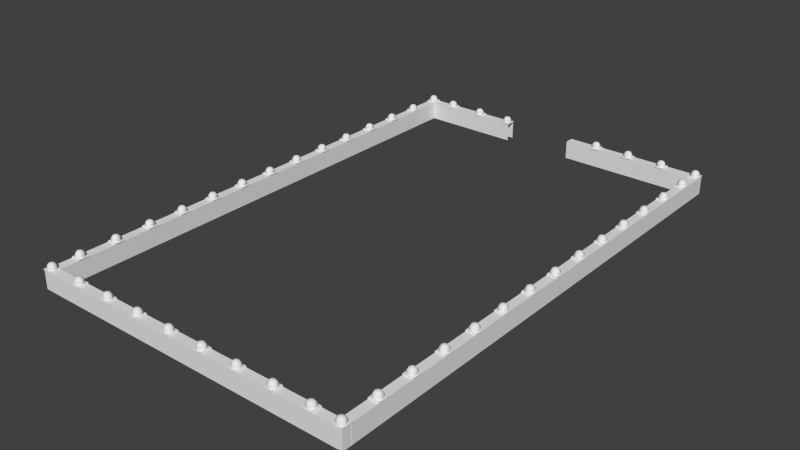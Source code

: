 # Source: Walls.blend  (saved by Blender 2.72.0; exported with 4.5.12 LTS)
import bpy
from mathutils import Matrix  # noqa: F401  (used for matrix-valued properties, if any)

bpy.ops.wm.read_factory_settings(use_empty=True)
scene = bpy.context.scene
scene.name = 'Scene'

# ---- collections
col_collection_1 = bpy.data.collections.new('Collection 1'); scene.collection.children.link(col_collection_1)

# ---- materials (node trees are filled in below, after node groups)
mat_fence = bpy.data.materials.new('Fence')
mat_fence.alpha_threshold = 0.0
mat_fence.use_transparent_shadow = False
mat_fence.roughness = 0.5
mat_fence.specular_intensity = 0.0

# ---- material node trees

# ---- world
world_world = bpy.data.worlds.new('World'); scene.world = world_world
world_world.color = (0.05088, 0.05088, 0.05088)
world_world.use_sun_shadow = False
world_world.sun_shadow_jitter_overblur = 0.0
world_world.cycles.sampling_method = 'MANUAL'
world_world.cycles.sample_map_resolution = 256

# ---- meshes
me_cube_008 = bpy.data.meshes.new('Cube.008')
me_cube_008.from_pydata([(-0.24, 1.44, 0.0), (0.24, 1.44, 0.0), (-0.24, 1.44, 0.96), (0.24, 1.44, 0.96), (-0.24, 1.92, 0.0), (0.24, 1.92, 0.0), (-0.24, 1.92, 0.96), (0.24, 1.92, 0.96), (0.264, 1.944, 1.008), (-0.264, 1.944, 1.008), (0.264, 1.416, 1.008), (-0.264, 1.416, 1.008), (-0.264, 1.416, 0.96), (0.264, 1.416, 0.96), (-0.264, 1.944, 0.96), (0.264, 1.944, 0.96), (-0.24, 1.812e-08, 0.96), (-0.24, 1.812e-08, 0.0), (0.24, -1.812e-08, 0.96), (0.24, -1.812e-08, 0.0), (1.162e-07, 1.539, 1.274), (1.096e-07, 1.452, 1.154), (1.096e-07, 1.452, 1.006), (-0.09975, 1.58, 1.274), (-0.1614, 1.519, 1.154), (-0.1614, 1.519, 1.006), (-0.1411, 1.68, 1.274), (-0.2283, 1.68, 1.154), (-0.2283, 1.68, 1.006), (-0.09975, 1.78, 1.274), (-0.1614, 1.841, 1.154), (-0.1614, 1.841, 1.006), (1.37e-07, 1.821, 1.274), (1.364e-07, 1.908, 1.154), (1.364e-07, 1.908, 1.006), (0.09975, 1.78, 1.274), (0.1614, 1.841, 1.154), (0.1614, 1.841, 1.006), (0.1411, 1.68, 1.274), (0.2283, 1.68, 1.154), (0.2283, 1.68, 1.006), (1.417e-07, 1.68, 1.32), (0.09975, 1.58, 1.274), (0.1614, 1.519, 1.154), (0.1614, 1.519, 1.006)], [], [(16, 2, 0, 17), (3, 1, 5, 7), (6, 2, 12, 14), (0, 2, 6, 4), (12, 13, 10, 11), (15, 14, 9, 8), (14, 12, 11, 9), (3, 7, 15, 13), (7, 6, 14, 15), (2, 3, 13, 12), (13, 15, 8, 10), (3, 18, 19, 1), (11, 10, 8, 9), (3, 2, 16, 18), (22, 21, 24, 25), (21, 20, 23, 24), (25, 24, 27, 28), (24, 23, 26, 27), (28, 27, 30, 31), (27, 26, 29, 30), (31, 30, 33, 34), (30, 29, 32, 33), (34, 33, 36, 37), (33, 32, 35, 36), (37, 36, 39, 40), (36, 35, 38, 39), (40, 39, 43, 44), (39, 38, 42, 43), (20, 41, 23), (23, 41, 26), (26, 41, 29), (29, 41, 32), (32, 41, 35), (35, 41, 38), (38, 41, 42), (44, 43, 21, 22), (43, 42, 20, 21), (42, 41, 20)])
me_cube_008.polygons.foreach_set('use_smooth', [0, 0, 0, 0, 0, 0, 0, 0, 0, 0, 0, 0, 0, 0, 1, 1, 1, 1, 1, 1, 1, 1, 1, 1, 1, 1, 1, 1, 1, 1, 1, 1, 1, 1, 1, 1, 1, 1])
_k = set([(0, 2), (0, 4), (0, 17), (1, 3), (1, 5), (1, 19), (2, 3), (2, 6), (2, 12), (2, 16), (3, 7), (3, 13), (3, 18), (4, 6), (5, 7), (6, 7), (6, 14), (7, 15), (8, 9), (8, 10), (8, 15), (9, 11), (9, 14), (10, 11), (10, 13), (11, 12), (12, 13), (12, 14), (13, 15), (14, 15), (16, 17), (16, 18), (18, 19)])
me_cube_008.attributes.new('sharp_edge', 'BOOLEAN', 'EDGE').data.foreach_set('value', [ (min(e.vertices), max(e.vertices)) in _k for e in me_cube_008.edges])
_uv = me_cube_008.uv_layers.new(name='UVMap')
_uv.uv.foreach_set('vector', [0.002653, 0.6587, 0.002653, 0.1667, 0.3307, 0.1667, 0.3307, 0.6587, 0.5, 0.4947, 0.828, 0.4947, 0.828, 0.6587, 0.5, 0.6587, 0.5299, 0.6722, 0.3659, 0.6722, 0.3577, 0.664, 0.5381, 0.664, 0.3307, 0.1667, 0.002653, 0.1667, 0.002653, 0.002653, 0.3307, 0.002653, 0.9204, 0.8444, 0.9204, 0.664, 0.9368, 0.664, 0.9368, 0.8444, 0.8934, 0.664, 0.8934, 0.8444, 0.877, 0.8444, 0.877, 0.664, 0.9151, 0.664, 0.9151, 0.8444, 0.8987, 0.8444, 0.8987, 0.664, 0.3659, 0.8362, 0.5299, 0.8362, 0.5381, 0.8444, 0.3577, 0.8444, 0.5299, 0.8362, 0.5299, 0.6722, 0.5381, 0.664, 0.5381, 0.8444, 0.3659, 0.6722, 0.3659, 0.8362, 0.3577, 0.8444, 0.3577, 0.664, 0.172, 0.8497, 0.3524, 0.8497, 0.3524, 0.8661, 0.172, 0.8661, 0.5, 0.4947, 0.5, 0.002653, 0.828, 0.002653, 0.828, 0.4947, 0.172, 0.664, 0.3524, 0.664, 0.3524, 0.8444, 0.172, 0.8444, 0.9973, 0.4947, 0.8333, 0.4947, 0.8333, 0.002653, 0.9973, 0.002653, 0.6031, 0.7685, 0.6031, 0.8233, 0.5434, 0.8233, 0.5434, 0.7685, 0.6031, 0.8233, 0.6031, 0.8677, 0.5662, 0.8677, 0.5434, 0.8233, 0.8717, 0.7833, 0.8169, 0.7833, 0.8169, 0.7237, 0.8717, 0.7237, 0.8169, 0.7833, 0.7725, 0.7605, 0.7725, 0.7237, 0.8169, 0.7237, 0.8717, 0.7237, 0.8169, 0.7237, 0.8169, 0.664, 0.8717, 0.664, 0.8169, 0.7237, 0.7725, 0.7237, 0.7725, 0.6868, 0.8169, 0.664, 0.6627, 0.664, 0.6627, 0.7188, 0.6031, 0.7188, 0.6031, 0.664, 0.6627, 0.7188, 0.6399, 0.7632, 0.6031, 0.7632, 0.6031, 0.7188, 0.6031, 0.664, 0.6031, 0.7188, 0.5434, 0.7188, 0.5434, 0.664, 0.6031, 0.7188, 0.6031, 0.7632, 0.5662, 0.7632, 0.5434, 0.7188, 0.7672, 0.7833, 0.7124, 0.7833, 0.7124, 0.7237, 0.7672, 0.7237, 0.7124, 0.7833, 0.668, 0.7605, 0.668, 0.7237, 0.7124, 0.7237, 0.7672, 0.7237, 0.7124, 0.7237, 0.7124, 0.664, 0.7672, 0.664, 0.7124, 0.7237, 0.668, 0.7237, 0.668, 0.6868, 0.7124, 0.664, 0.7597, 0.8155, 0.7139, 0.8345, 0.7329, 0.7886, 0.7329, 0.7886, 0.7139, 0.8345, 0.6949, 0.7886, 0.6949, 0.7886, 0.7139, 0.8345, 0.668, 0.8155, 0.668, 0.8155, 0.7139, 0.8345, 0.668, 0.8535, 0.668, 0.8535, 0.7139, 0.8345, 0.6949, 0.8803, 0.6949, 0.8803, 0.7139, 0.8345, 0.7329, 0.8803, 0.7329, 0.8803, 0.7139, 0.8345, 0.7597, 0.8535, 0.6627, 0.7685, 0.6627, 0.8233, 0.6031, 0.8233, 0.6031, 0.7685, 0.6627, 0.8233, 0.6399, 0.8677, 0.6031, 0.8677, 0.6031, 0.8233, 0.7597, 0.8535, 0.7139, 0.8345, 0.7597, 0.8155])
me_cube_008.materials.append(mat_fence)
me_cube_008.use_remesh_preserve_volume = False
me_cube_008.use_remesh_preserve_attributes = False
me_cube_008.use_mirror_vertex_groups = False
me_cube_008.update()
me_cube_007 = bpy.data.meshes.new('Cube.007')
me_cube_007.from_pydata([(-0.24, 1.44, 0.0), (0.24, 1.44, 0.0), (-0.24, 1.44, 0.96), (0.24, 1.44, 0.96), (-0.24, 1.92, 0.0), (0.24, 1.92, 0.0), (-0.24, 1.92, 0.96), (0.24, 1.92, 0.96), (0.264, 1.944, 1.008), (-0.264, 1.944, 1.008), (0.264, 1.416, 1.008), (-0.264, 1.416, 1.008), (-0.264, 1.416, 0.96), (0.264, 1.416, 0.96), (-0.264, 1.944, 0.96), (0.264, 1.944, 0.96), (-0.24, 1.812e-08, 0.96), (-0.24, 1.812e-08, 0.0), (0.24, -1.812e-08, 0.96), (0.24, -1.812e-08, 0.0), (1.162e-07, 1.539, 1.274), (1.096e-07, 1.452, 1.154), (1.096e-07, 1.452, 1.006), (-0.09975, 1.58, 1.274), (-0.1614, 1.519, 1.154), (-0.1614, 1.519, 1.006), (-0.1411, 1.68, 1.274), (-0.2283, 1.68, 1.154), (-0.2283, 1.68, 1.006), (-0.09975, 1.78, 1.274), (-0.1614, 1.841, 1.154), (-0.1614, 1.841, 1.006), (1.37e-07, 1.821, 1.274), (1.364e-07, 1.908, 1.154), (1.364e-07, 1.908, 1.006), (0.09975, 1.78, 1.274), (0.1614, 1.841, 1.154), (0.1614, 1.841, 1.006), (0.1411, 1.68, 1.274), (0.2283, 1.68, 1.154), (0.2283, 1.68, 1.006), (1.417e-07, 1.68, 1.32), (0.09975, 1.58, 1.274), (0.1614, 1.519, 1.154), (0.1614, 1.519, 1.006)], [], [(16, 2, 0, 17), (3, 1, 5, 7), (6, 2, 12, 14), (0, 2, 6, 4), (12, 13, 10, 11), (15, 14, 9, 8), (14, 12, 11, 9), (3, 7, 15, 13), (7, 6, 14, 15), (2, 3, 13, 12), (13, 15, 8, 10), (3, 18, 19, 1), (11, 10, 8, 9), (3, 2, 16, 18), (22, 21, 24, 25), (21, 20, 23, 24), (25, 24, 27, 28), (24, 23, 26, 27), (28, 27, 30, 31), (27, 26, 29, 30), (31, 30, 33, 34), (30, 29, 32, 33), (34, 33, 36, 37), (33, 32, 35, 36), (37, 36, 39, 40), (36, 35, 38, 39), (40, 39, 43, 44), (39, 38, 42, 43), (20, 41, 23), (23, 41, 26), (26, 41, 29), (29, 41, 32), (32, 41, 35), (35, 41, 38), (38, 41, 42), (44, 43, 21, 22), (43, 42, 20, 21), (42, 41, 20)])
me_cube_007.polygons.foreach_set('use_smooth', [0, 0, 0, 0, 0, 0, 0, 0, 0, 0, 0, 0, 0, 0, 1, 1, 1, 1, 1, 1, 1, 1, 1, 1, 1, 1, 1, 1, 1, 1, 1, 1, 1, 1, 1, 1, 1, 1])
_k = set([(0, 2), (0, 4), (0, 17), (1, 3), (1, 5), (1, 19), (2, 3), (2, 6), (2, 12), (2, 16), (3, 7), (3, 13), (3, 18), (4, 6), (5, 7), (6, 7), (6, 14), (7, 15), (8, 9), (8, 10), (8, 15), (9, 11), (9, 14), (10, 11), (10, 13), (11, 12), (12, 13), (12, 14), (13, 15), (14, 15), (16, 17), (16, 18), (18, 19)])
me_cube_007.attributes.new('sharp_edge', 'BOOLEAN', 'EDGE').data.foreach_set('value', [ (min(e.vertices), max(e.vertices)) in _k for e in me_cube_007.edges])
_uv = me_cube_007.uv_layers.new(name='UVMap')
_uv.uv.foreach_set('vector', [0.002653, 0.6587, 0.002653, 0.1667, 0.3307, 0.1667, 0.3307, 0.6587, 0.5, 0.4947, 0.828, 0.4947, 0.828, 0.6587, 0.5, 0.6587, 0.5299, 0.6722, 0.3659, 0.6722, 0.3577, 0.664, 0.5381, 0.664, 0.3307, 0.1667, 0.002653, 0.1667, 0.002653, 0.002653, 0.3307, 0.002653, 0.9204, 0.8444, 0.9204, 0.664, 0.9368, 0.664, 0.9368, 0.8444, 0.8934, 0.664, 0.8934, 0.8444, 0.877, 0.8444, 0.877, 0.664, 0.9151, 0.664, 0.9151, 0.8444, 0.8987, 0.8444, 0.8987, 0.664, 0.3659, 0.8362, 0.5299, 0.8362, 0.5381, 0.8444, 0.3577, 0.8444, 0.5299, 0.8362, 0.5299, 0.6722, 0.5381, 0.664, 0.5381, 0.8444, 0.3659, 0.6722, 0.3659, 0.8362, 0.3577, 0.8444, 0.3577, 0.664, 0.172, 0.8497, 0.3524, 0.8497, 0.3524, 0.8661, 0.172, 0.8661, 0.5, 0.4947, 0.5, 0.002653, 0.828, 0.002653, 0.828, 0.4947, 0.172, 0.664, 0.3524, 0.664, 0.3524, 0.8444, 0.172, 0.8444, 0.9973, 0.4947, 0.8333, 0.4947, 0.8333, 0.002653, 0.9973, 0.002653, 0.6031, 0.7685, 0.6031, 0.8233, 0.5434, 0.8233, 0.5434, 0.7685, 0.6031, 0.8233, 0.6031, 0.8677, 0.5662, 0.8677, 0.5434, 0.8233, 0.8717, 0.7833, 0.8169, 0.7833, 0.8169, 0.7237, 0.8717, 0.7237, 0.8169, 0.7833, 0.7725, 0.7605, 0.7725, 0.7237, 0.8169, 0.7237, 0.8717, 0.7237, 0.8169, 0.7237, 0.8169, 0.664, 0.8717, 0.664, 0.8169, 0.7237, 0.7725, 0.7237, 0.7725, 0.6868, 0.8169, 0.664, 0.6627, 0.664, 0.6627, 0.7188, 0.6031, 0.7188, 0.6031, 0.664, 0.6627, 0.7188, 0.6399, 0.7632, 0.6031, 0.7632, 0.6031, 0.7188, 0.6031, 0.664, 0.6031, 0.7188, 0.5434, 0.7188, 0.5434, 0.664, 0.6031, 0.7188, 0.6031, 0.7632, 0.5662, 0.7632, 0.5434, 0.7188, 0.7672, 0.7833, 0.7124, 0.7833, 0.7124, 0.7237, 0.7672, 0.7237, 0.7124, 0.7833, 0.668, 0.7605, 0.668, 0.7237, 0.7124, 0.7237, 0.7672, 0.7237, 0.7124, 0.7237, 0.7124, 0.664, 0.7672, 0.664, 0.7124, 0.7237, 0.668, 0.7237, 0.668, 0.6868, 0.7124, 0.664, 0.7597, 0.8155, 0.7139, 0.8345, 0.7329, 0.7886, 0.7329, 0.7886, 0.7139, 0.8345, 0.6949, 0.7886, 0.6949, 0.7886, 0.7139, 0.8345, 0.668, 0.8155, 0.668, 0.8155, 0.7139, 0.8345, 0.668, 0.8535, 0.668, 0.8535, 0.7139, 0.8345, 0.6949, 0.8803, 0.6949, 0.8803, 0.7139, 0.8345, 0.7329, 0.8803, 0.7329, 0.8803, 0.7139, 0.8345, 0.7597, 0.8535, 0.6627, 0.7685, 0.6627, 0.8233, 0.6031, 0.8233, 0.6031, 0.7685, 0.6627, 0.8233, 0.6399, 0.8677, 0.6031, 0.8677, 0.6031, 0.8233, 0.7597, 0.8535, 0.7139, 0.8345, 0.7597, 0.8155])
me_cube_007.materials.append(mat_fence)
me_cube_007.use_remesh_preserve_volume = False
me_cube_007.use_remesh_preserve_attributes = False
me_cube_007.use_mirror_vertex_groups = False
me_cube_007.update()
me_cube_006 = bpy.data.meshes.new('Cube.006')
me_cube_006.from_pydata([(-0.24, 1.44, 0.0), (0.24, 1.44, 0.0), (-0.24, 1.44, 0.96), (0.24, 1.44, 0.96), (-0.24, 1.92, 0.0), (0.24, 1.92, 0.0), (-0.24, 1.92, 0.96), (0.24, 1.92, 0.96), (0.264, 1.944, 1.008), (-0.264, 1.944, 1.008), (0.264, 1.416, 1.008), (-0.264, 1.416, 1.008), (-0.264, 1.416, 0.96), (0.264, 1.416, 0.96), (-0.264, 1.944, 0.96), (0.264, 1.944, 0.96), (-0.24, 1.812e-08, 0.96), (-0.24, 1.812e-08, 0.0), (0.24, -1.812e-08, 0.96), (0.24, -1.812e-08, 0.0), (1.162e-07, 1.539, 1.274), (1.096e-07, 1.452, 1.154), (1.096e-07, 1.452, 1.006), (-0.09975, 1.58, 1.274), (-0.1614, 1.519, 1.154), (-0.1614, 1.519, 1.006), (-0.1411, 1.68, 1.274), (-0.2283, 1.68, 1.154), (-0.2283, 1.68, 1.006), (-0.09975, 1.78, 1.274), (-0.1614, 1.841, 1.154), (-0.1614, 1.841, 1.006), (1.37e-07, 1.821, 1.274), (1.364e-07, 1.908, 1.154), (1.364e-07, 1.908, 1.006), (0.09975, 1.78, 1.274), (0.1614, 1.841, 1.154), (0.1614, 1.841, 1.006), (0.1411, 1.68, 1.274), (0.2283, 1.68, 1.154), (0.2283, 1.68, 1.006), (1.417e-07, 1.68, 1.32), (0.09975, 1.58, 1.274), (0.1614, 1.519, 1.154), (0.1614, 1.519, 1.006)], [], [(16, 2, 0, 17), (3, 1, 5, 7), (6, 2, 12, 14), (0, 2, 6, 4), (12, 13, 10, 11), (15, 14, 9, 8), (14, 12, 11, 9), (3, 7, 15, 13), (7, 6, 14, 15), (2, 3, 13, 12), (13, 15, 8, 10), (3, 18, 19, 1), (11, 10, 8, 9), (3, 2, 16, 18), (22, 21, 24, 25), (21, 20, 23, 24), (25, 24, 27, 28), (24, 23, 26, 27), (28, 27, 30, 31), (27, 26, 29, 30), (31, 30, 33, 34), (30, 29, 32, 33), (34, 33, 36, 37), (33, 32, 35, 36), (37, 36, 39, 40), (36, 35, 38, 39), (40, 39, 43, 44), (39, 38, 42, 43), (20, 41, 23), (23, 41, 26), (26, 41, 29), (29, 41, 32), (32, 41, 35), (35, 41, 38), (38, 41, 42), (44, 43, 21, 22), (43, 42, 20, 21), (42, 41, 20)])
me_cube_006.polygons.foreach_set('use_smooth', [0, 0, 0, 0, 0, 0, 0, 0, 0, 0, 0, 0, 0, 0, 1, 1, 1, 1, 1, 1, 1, 1, 1, 1, 1, 1, 1, 1, 1, 1, 1, 1, 1, 1, 1, 1, 1, 1])
_k = set([(0, 2), (0, 4), (0, 17), (1, 3), (1, 5), (1, 19), (2, 3), (2, 6), (2, 12), (2, 16), (3, 7), (3, 13), (3, 18), (4, 6), (5, 7), (6, 7), (6, 14), (7, 15), (8, 9), (8, 10), (8, 15), (9, 11), (9, 14), (10, 11), (10, 13), (11, 12), (12, 13), (12, 14), (13, 15), (14, 15), (16, 17), (16, 18), (18, 19)])
me_cube_006.attributes.new('sharp_edge', 'BOOLEAN', 'EDGE').data.foreach_set('value', [ (min(e.vertices), max(e.vertices)) in _k for e in me_cube_006.edges])
_uv = me_cube_006.uv_layers.new(name='UVMap')
_uv.uv.foreach_set('vector', [0.002653, 0.6587, 0.002653, 0.1667, 0.3307, 0.1667, 0.3307, 0.6587, 0.5, 0.4947, 0.828, 0.4947, 0.828, 0.6587, 0.5, 0.6587, 0.5299, 0.6722, 0.3659, 0.6722, 0.3577, 0.664, 0.5381, 0.664, 0.3307, 0.1667, 0.002653, 0.1667, 0.002653, 0.002653, 0.3307, 0.002653, 0.9204, 0.8444, 0.9204, 0.664, 0.9368, 0.664, 0.9368, 0.8444, 0.8934, 0.664, 0.8934, 0.8444, 0.877, 0.8444, 0.877, 0.664, 0.9151, 0.664, 0.9151, 0.8444, 0.8987, 0.8444, 0.8987, 0.664, 0.3659, 0.8362, 0.5299, 0.8362, 0.5381, 0.8444, 0.3577, 0.8444, 0.5299, 0.8362, 0.5299, 0.6722, 0.5381, 0.664, 0.5381, 0.8444, 0.3659, 0.6722, 0.3659, 0.8362, 0.3577, 0.8444, 0.3577, 0.664, 0.172, 0.8497, 0.3524, 0.8497, 0.3524, 0.8661, 0.172, 0.8661, 0.5, 0.4947, 0.5, 0.002653, 0.828, 0.002653, 0.828, 0.4947, 0.172, 0.664, 0.3524, 0.664, 0.3524, 0.8444, 0.172, 0.8444, 0.9973, 0.4947, 0.8333, 0.4947, 0.8333, 0.002653, 0.9973, 0.002653, 0.6031, 0.7685, 0.6031, 0.8233, 0.5434, 0.8233, 0.5434, 0.7685, 0.6031, 0.8233, 0.6031, 0.8677, 0.5662, 0.8677, 0.5434, 0.8233, 0.8717, 0.7833, 0.8169, 0.7833, 0.8169, 0.7237, 0.8717, 0.7237, 0.8169, 0.7833, 0.7725, 0.7605, 0.7725, 0.7237, 0.8169, 0.7237, 0.8717, 0.7237, 0.8169, 0.7237, 0.8169, 0.664, 0.8717, 0.664, 0.8169, 0.7237, 0.7725, 0.7237, 0.7725, 0.6868, 0.8169, 0.664, 0.6627, 0.664, 0.6627, 0.7188, 0.6031, 0.7188, 0.6031, 0.664, 0.6627, 0.7188, 0.6399, 0.7632, 0.6031, 0.7632, 0.6031, 0.7188, 0.6031, 0.664, 0.6031, 0.7188, 0.5434, 0.7188, 0.5434, 0.664, 0.6031, 0.7188, 0.6031, 0.7632, 0.5662, 0.7632, 0.5434, 0.7188, 0.7672, 0.7833, 0.7124, 0.7833, 0.7124, 0.7237, 0.7672, 0.7237, 0.7124, 0.7833, 0.668, 0.7605, 0.668, 0.7237, 0.7124, 0.7237, 0.7672, 0.7237, 0.7124, 0.7237, 0.7124, 0.664, 0.7672, 0.664, 0.7124, 0.7237, 0.668, 0.7237, 0.668, 0.6868, 0.7124, 0.664, 0.7597, 0.8155, 0.7139, 0.8345, 0.7329, 0.7886, 0.7329, 0.7886, 0.7139, 0.8345, 0.6949, 0.7886, 0.6949, 0.7886, 0.7139, 0.8345, 0.668, 0.8155, 0.668, 0.8155, 0.7139, 0.8345, 0.668, 0.8535, 0.668, 0.8535, 0.7139, 0.8345, 0.6949, 0.8803, 0.6949, 0.8803, 0.7139, 0.8345, 0.7329, 0.8803, 0.7329, 0.8803, 0.7139, 0.8345, 0.7597, 0.8535, 0.6627, 0.7685, 0.6627, 0.8233, 0.6031, 0.8233, 0.6031, 0.7685, 0.6627, 0.8233, 0.6399, 0.8677, 0.6031, 0.8677, 0.6031, 0.8233, 0.7597, 0.8535, 0.7139, 0.8345, 0.7597, 0.8155])
me_cube_006.materials.append(mat_fence)
me_cube_006.use_remesh_preserve_volume = False
me_cube_006.use_remesh_preserve_attributes = False
me_cube_006.use_mirror_vertex_groups = False
me_cube_006.update()
me_cube_005 = bpy.data.meshes.new('Cube.005')
me_cube_005.from_pydata([(-0.24, 1.44, 0.0), (0.24, 1.44, 0.0), (-0.24, 1.44, 0.96), (0.24, 1.44, 0.96), (-0.24, 1.92, 0.0), (0.24, 1.92, 0.0), (-0.24, 1.92, 0.96), (0.24, 1.92, 0.96), (0.264, 1.944, 1.008), (-0.264, 1.944, 1.008), (0.264, 1.416, 1.008), (-0.264, 1.416, 1.008), (-0.264, 1.416, 0.96), (0.264, 1.416, 0.96), (-0.264, 1.944, 0.96), (0.264, 1.944, 0.96), (-0.24, 1.812e-08, 0.96), (-0.24, 1.812e-08, 0.0), (0.24, -1.812e-08, 0.96), (0.24, -1.812e-08, 0.0), (1.162e-07, 1.539, 1.274), (1.096e-07, 1.452, 1.154), (1.096e-07, 1.452, 1.006), (-0.09975, 1.58, 1.274), (-0.1614, 1.519, 1.154), (-0.1614, 1.519, 1.006), (-0.1411, 1.68, 1.274), (-0.2283, 1.68, 1.154), (-0.2283, 1.68, 1.006), (-0.09975, 1.78, 1.274), (-0.1614, 1.841, 1.154), (-0.1614, 1.841, 1.006), (1.37e-07, 1.821, 1.274), (1.364e-07, 1.908, 1.154), (1.364e-07, 1.908, 1.006), (0.09975, 1.78, 1.274), (0.1614, 1.841, 1.154), (0.1614, 1.841, 1.006), (0.1411, 1.68, 1.274), (0.2283, 1.68, 1.154), (0.2283, 1.68, 1.006), (1.417e-07, 1.68, 1.32), (0.09975, 1.58, 1.274), (0.1614, 1.519, 1.154), (0.1614, 1.519, 1.006)], [], [(16, 2, 0, 17), (3, 1, 5, 7), (6, 2, 12, 14), (0, 2, 6, 4), (12, 13, 10, 11), (15, 14, 9, 8), (14, 12, 11, 9), (3, 7, 15, 13), (7, 6, 14, 15), (2, 3, 13, 12), (13, 15, 8, 10), (3, 18, 19, 1), (11, 10, 8, 9), (3, 2, 16, 18), (22, 21, 24, 25), (21, 20, 23, 24), (25, 24, 27, 28), (24, 23, 26, 27), (28, 27, 30, 31), (27, 26, 29, 30), (31, 30, 33, 34), (30, 29, 32, 33), (34, 33, 36, 37), (33, 32, 35, 36), (37, 36, 39, 40), (36, 35, 38, 39), (40, 39, 43, 44), (39, 38, 42, 43), (20, 41, 23), (23, 41, 26), (26, 41, 29), (29, 41, 32), (32, 41, 35), (35, 41, 38), (38, 41, 42), (44, 43, 21, 22), (43, 42, 20, 21), (42, 41, 20)])
me_cube_005.polygons.foreach_set('use_smooth', [0, 0, 0, 0, 0, 0, 0, 0, 0, 0, 0, 0, 0, 0, 1, 1, 1, 1, 1, 1, 1, 1, 1, 1, 1, 1, 1, 1, 1, 1, 1, 1, 1, 1, 1, 1, 1, 1])
_k = set([(0, 2), (0, 4), (0, 17), (1, 3), (1, 5), (1, 19), (2, 3), (2, 6), (2, 12), (2, 16), (3, 7), (3, 13), (3, 18), (4, 6), (5, 7), (6, 7), (6, 14), (7, 15), (8, 9), (8, 10), (8, 15), (9, 11), (9, 14), (10, 11), (10, 13), (11, 12), (12, 13), (12, 14), (13, 15), (14, 15), (16, 17), (16, 18), (18, 19)])
me_cube_005.attributes.new('sharp_edge', 'BOOLEAN', 'EDGE').data.foreach_set('value', [ (min(e.vertices), max(e.vertices)) in _k for e in me_cube_005.edges])
_uv = me_cube_005.uv_layers.new(name='UVMap')
_uv.uv.foreach_set('vector', [0.002653, 0.6587, 0.002653, 0.1667, 0.3307, 0.1667, 0.3307, 0.6587, 0.5, 0.4947, 0.828, 0.4947, 0.828, 0.6587, 0.5, 0.6587, 0.5299, 0.6722, 0.3659, 0.6722, 0.3577, 0.664, 0.5381, 0.664, 0.3307, 0.1667, 0.002653, 0.1667, 0.002653, 0.002653, 0.3307, 0.002653, 0.9204, 0.8444, 0.9204, 0.664, 0.9368, 0.664, 0.9368, 0.8444, 0.8934, 0.664, 0.8934, 0.8444, 0.877, 0.8444, 0.877, 0.664, 0.9151, 0.664, 0.9151, 0.8444, 0.8987, 0.8444, 0.8987, 0.664, 0.3659, 0.8362, 0.5299, 0.8362, 0.5381, 0.8444, 0.3577, 0.8444, 0.5299, 0.8362, 0.5299, 0.6722, 0.5381, 0.664, 0.5381, 0.8444, 0.3659, 0.6722, 0.3659, 0.8362, 0.3577, 0.8444, 0.3577, 0.664, 0.172, 0.8497, 0.3524, 0.8497, 0.3524, 0.8661, 0.172, 0.8661, 0.5, 0.4947, 0.5, 0.002653, 0.828, 0.002653, 0.828, 0.4947, 0.172, 0.664, 0.3524, 0.664, 0.3524, 0.8444, 0.172, 0.8444, 0.9973, 0.4947, 0.8333, 0.4947, 0.8333, 0.002653, 0.9973, 0.002653, 0.6031, 0.7685, 0.6031, 0.8233, 0.5434, 0.8233, 0.5434, 0.7685, 0.6031, 0.8233, 0.6031, 0.8677, 0.5662, 0.8677, 0.5434, 0.8233, 0.8717, 0.7833, 0.8169, 0.7833, 0.8169, 0.7237, 0.8717, 0.7237, 0.8169, 0.7833, 0.7725, 0.7605, 0.7725, 0.7237, 0.8169, 0.7237, 0.8717, 0.7237, 0.8169, 0.7237, 0.8169, 0.664, 0.8717, 0.664, 0.8169, 0.7237, 0.7725, 0.7237, 0.7725, 0.6868, 0.8169, 0.664, 0.6627, 0.664, 0.6627, 0.7188, 0.6031, 0.7188, 0.6031, 0.664, 0.6627, 0.7188, 0.6399, 0.7632, 0.6031, 0.7632, 0.6031, 0.7188, 0.6031, 0.664, 0.6031, 0.7188, 0.5434, 0.7188, 0.5434, 0.664, 0.6031, 0.7188, 0.6031, 0.7632, 0.5662, 0.7632, 0.5434, 0.7188, 0.7672, 0.7833, 0.7124, 0.7833, 0.7124, 0.7237, 0.7672, 0.7237, 0.7124, 0.7833, 0.668, 0.7605, 0.668, 0.7237, 0.7124, 0.7237, 0.7672, 0.7237, 0.7124, 0.7237, 0.7124, 0.664, 0.7672, 0.664, 0.7124, 0.7237, 0.668, 0.7237, 0.668, 0.6868, 0.7124, 0.664, 0.7597, 0.8155, 0.7139, 0.8345, 0.7329, 0.7886, 0.7329, 0.7886, 0.7139, 0.8345, 0.6949, 0.7886, 0.6949, 0.7886, 0.7139, 0.8345, 0.668, 0.8155, 0.668, 0.8155, 0.7139, 0.8345, 0.668, 0.8535, 0.668, 0.8535, 0.7139, 0.8345, 0.6949, 0.8803, 0.6949, 0.8803, 0.7139, 0.8345, 0.7329, 0.8803, 0.7329, 0.8803, 0.7139, 0.8345, 0.7597, 0.8535, 0.6627, 0.7685, 0.6627, 0.8233, 0.6031, 0.8233, 0.6031, 0.7685, 0.6627, 0.8233, 0.6399, 0.8677, 0.6031, 0.8677, 0.6031, 0.8233, 0.7597, 0.8535, 0.7139, 0.8345, 0.7597, 0.8155])
me_cube_005.materials.append(mat_fence)
me_cube_005.use_remesh_preserve_volume = False
me_cube_005.use_remesh_preserve_attributes = False
me_cube_005.use_mirror_vertex_groups = False
me_cube_005.update()
me_cube_002 = bpy.data.meshes.new('Cube.002')
me_cube_002.from_pydata([(-0.24, 1.44, 0.0), (0.24, 1.44, 0.0), (-0.24, 1.44, 0.96), (0.24, 1.44, 0.96), (-0.24, 1.92, 0.0), (0.24, 1.92, 0.0), (-0.24, 1.92, 0.96), (0.24, 1.92, 0.96), (0.264, 1.944, 1.008), (-0.264, 1.944, 1.008), (0.264, 1.416, 1.008), (-0.264, 1.416, 1.008), (-0.264, 1.416, 0.96), (0.264, 1.416, 0.96), (-0.264, 1.944, 0.96), (0.264, 1.944, 0.96), (-0.24, 1.812e-08, 0.96), (-0.24, 1.812e-08, 0.0), (0.24, -1.812e-08, 0.96), (0.24, -1.812e-08, 0.0), (1.162e-07, 1.539, 1.274), (1.096e-07, 1.452, 1.154), (1.096e-07, 1.452, 1.006), (-0.09975, 1.58, 1.274), (-0.1614, 1.519, 1.154), (-0.1614, 1.519, 1.006), (-0.1411, 1.68, 1.274), (-0.2283, 1.68, 1.154), (-0.2283, 1.68, 1.006), (-0.09975, 1.78, 1.274), (-0.1614, 1.841, 1.154), (-0.1614, 1.841, 1.006), (1.37e-07, 1.821, 1.274), (1.364e-07, 1.908, 1.154), (1.364e-07, 1.908, 1.006), (0.09975, 1.78, 1.274), (0.1614, 1.841, 1.154), (0.1614, 1.841, 1.006), (0.1411, 1.68, 1.274), (0.2283, 1.68, 1.154), (0.2283, 1.68, 1.006), (1.417e-07, 1.68, 1.32), (0.09975, 1.58, 1.274), (0.1614, 1.519, 1.154), (0.1614, 1.519, 1.006)], [], [(16, 2, 0, 17), (3, 1, 5, 7), (6, 2, 12, 14), (0, 2, 6, 4), (12, 13, 10, 11), (15, 14, 9, 8), (14, 12, 11, 9), (3, 7, 15, 13), (7, 6, 14, 15), (2, 3, 13, 12), (13, 15, 8, 10), (3, 18, 19, 1), (11, 10, 8, 9), (3, 2, 16, 18), (22, 21, 24, 25), (21, 20, 23, 24), (25, 24, 27, 28), (24, 23, 26, 27), (28, 27, 30, 31), (27, 26, 29, 30), (31, 30, 33, 34), (30, 29, 32, 33), (34, 33, 36, 37), (33, 32, 35, 36), (37, 36, 39, 40), (36, 35, 38, 39), (40, 39, 43, 44), (39, 38, 42, 43), (20, 41, 23), (23, 41, 26), (26, 41, 29), (29, 41, 32), (32, 41, 35), (35, 41, 38), (38, 41, 42), (44, 43, 21, 22), (43, 42, 20, 21), (42, 41, 20)])
me_cube_002.polygons.foreach_set('use_smooth', [0, 0, 0, 0, 0, 0, 0, 0, 0, 0, 0, 0, 0, 0, 1, 1, 1, 1, 1, 1, 1, 1, 1, 1, 1, 1, 1, 1, 1, 1, 1, 1, 1, 1, 1, 1, 1, 1])
_k = set([(0, 2), (0, 4), (0, 17), (1, 3), (1, 5), (1, 19), (2, 3), (2, 6), (2, 12), (2, 16), (3, 7), (3, 13), (3, 18), (4, 6), (5, 7), (6, 7), (6, 14), (7, 15), (8, 9), (8, 10), (8, 15), (9, 11), (9, 14), (10, 11), (10, 13), (11, 12), (12, 13), (12, 14), (13, 15), (14, 15), (16, 17), (16, 18), (18, 19)])
me_cube_002.attributes.new('sharp_edge', 'BOOLEAN', 'EDGE').data.foreach_set('value', [ (min(e.vertices), max(e.vertices)) in _k for e in me_cube_002.edges])
_uv = me_cube_002.uv_layers.new(name='UVMap')
_uv.uv.foreach_set('vector', [0.002653, 0.6587, 0.002653, 0.1667, 0.3307, 0.1667, 0.3307, 0.6587, 0.5, 0.4947, 0.828, 0.4947, 0.828, 0.6587, 0.5, 0.6587, 0.5299, 0.6722, 0.3659, 0.6722, 0.3577, 0.664, 0.5381, 0.664, 0.3307, 0.1667, 0.002653, 0.1667, 0.002653, 0.002653, 0.3307, 0.002653, 0.9204, 0.8444, 0.9204, 0.664, 0.9368, 0.664, 0.9368, 0.8444, 0.8934, 0.664, 0.8934, 0.8444, 0.877, 0.8444, 0.877, 0.664, 0.9151, 0.664, 0.9151, 0.8444, 0.8987, 0.8444, 0.8987, 0.664, 0.3659, 0.8362, 0.5299, 0.8362, 0.5381, 0.8444, 0.3577, 0.8444, 0.5299, 0.8362, 0.5299, 0.6722, 0.5381, 0.664, 0.5381, 0.8444, 0.3659, 0.6722, 0.3659, 0.8362, 0.3577, 0.8444, 0.3577, 0.664, 0.172, 0.8497, 0.3524, 0.8497, 0.3524, 0.8661, 0.172, 0.8661, 0.5, 0.4947, 0.5, 0.002653, 0.828, 0.002653, 0.828, 0.4947, 0.172, 0.664, 0.3524, 0.664, 0.3524, 0.8444, 0.172, 0.8444, 0.9973, 0.4947, 0.8333, 0.4947, 0.8333, 0.002653, 0.9973, 0.002653, 0.6031, 0.7685, 0.6031, 0.8233, 0.5434, 0.8233, 0.5434, 0.7685, 0.6031, 0.8233, 0.6031, 0.8677, 0.5662, 0.8677, 0.5434, 0.8233, 0.8717, 0.7833, 0.8169, 0.7833, 0.8169, 0.7237, 0.8717, 0.7237, 0.8169, 0.7833, 0.7725, 0.7605, 0.7725, 0.7237, 0.8169, 0.7237, 0.8717, 0.7237, 0.8169, 0.7237, 0.8169, 0.664, 0.8717, 0.664, 0.8169, 0.7237, 0.7725, 0.7237, 0.7725, 0.6868, 0.8169, 0.664, 0.6627, 0.664, 0.6627, 0.7188, 0.6031, 0.7188, 0.6031, 0.664, 0.6627, 0.7188, 0.6399, 0.7632, 0.6031, 0.7632, 0.6031, 0.7188, 0.6031, 0.664, 0.6031, 0.7188, 0.5434, 0.7188, 0.5434, 0.664, 0.6031, 0.7188, 0.6031, 0.7632, 0.5662, 0.7632, 0.5434, 0.7188, 0.7672, 0.7833, 0.7124, 0.7833, 0.7124, 0.7237, 0.7672, 0.7237, 0.7124, 0.7833, 0.668, 0.7605, 0.668, 0.7237, 0.7124, 0.7237, 0.7672, 0.7237, 0.7124, 0.7237, 0.7124, 0.664, 0.7672, 0.664, 0.7124, 0.7237, 0.668, 0.7237, 0.668, 0.6868, 0.7124, 0.664, 0.7597, 0.8155, 0.7139, 0.8345, 0.7329, 0.7886, 0.7329, 0.7886, 0.7139, 0.8345, 0.6949, 0.7886, 0.6949, 0.7886, 0.7139, 0.8345, 0.668, 0.8155, 0.668, 0.8155, 0.7139, 0.8345, 0.668, 0.8535, 0.668, 0.8535, 0.7139, 0.8345, 0.6949, 0.8803, 0.6949, 0.8803, 0.7139, 0.8345, 0.7329, 0.8803, 0.7329, 0.8803, 0.7139, 0.8345, 0.7597, 0.8535, 0.6627, 0.7685, 0.6627, 0.8233, 0.6031, 0.8233, 0.6031, 0.7685, 0.6627, 0.8233, 0.6399, 0.8677, 0.6031, 0.8677, 0.6031, 0.8233, 0.7597, 0.8535, 0.7139, 0.8345, 0.7597, 0.8155])
me_cube_002.materials.append(mat_fence)
me_cube_002.use_remesh_preserve_volume = False
me_cube_002.use_remesh_preserve_attributes = False
me_cube_002.use_mirror_vertex_groups = False
me_cube_002.update()

# ---- objects
ob_fence_004 = bpy.data.objects.new('Fence.004', me_cube_008)
ob_fence_003 = bpy.data.objects.new('Fence.003', me_cube_007)
ob_fence_002 = bpy.data.objects.new('Fence.002', me_cube_006)
ob_fence_001 = bpy.data.objects.new('Fence.001', me_cube_005)
ob_fence = bpy.data.objects.new('Fence', me_cube_002)

# ---- transforms, parenting, visibility, modifiers, constraints
ob_fence_004.location = (1.22, 1.4, 0.0)
ob_fence_004.rotation_euler = (0.0, -0.0, -7.854)
ob_fence_004.lineart.crease_threshold = 0.0
_m = ob_fence_004.modifiers.new('Array', 'ARRAY')
_m.count = 4
_m.use_constant_offset = True
_m.constant_offset_displace = (0.0, 1.92, 0.0)
_m.use_relative_offset = False
_m.relative_offset_displace = (0.0, 0.9, 0.0)
ob_fence_003.location = (-8.14, -25.24, 0.0)
ob_fence_003.rotation_euler = (0.0, 0.0, -6.283)
ob_fence_003.lineart.crease_threshold = 0.0
_m = ob_fence_003.modifiers.new('Array', 'ARRAY')
_m.count = 14
_m.use_constant_offset = True
_m.constant_offset_displace = (0.0, 1.92, 0.0)
_m.use_relative_offset = False
_m.relative_offset_displace = (0.0, 0.9, 0.0)
ob_fence_002.location = (-8.38, 1.4, 0.0)
ob_fence_002.rotation_euler = (0.0, -0.0, -1.571)
ob_fence_002.lineart.crease_threshold = 0.0
_m = ob_fence_002.modifiers.new('Array', 'ARRAY')
_m.count = 3
_m.use_constant_offset = True
_m.constant_offset_displace = (0.0, 1.92, 0.0)
_m.use_relative_offset = False
_m.relative_offset_displace = (0.0, 0.9, 0.0)
ob_fence_001.location = (8.9, -25.0, 0.0)
ob_fence_001.rotation_euler = (0.0, -0.0, 1.571)
ob_fence_001.lineart.crease_threshold = 0.0
_m = ob_fence_001.modifiers.new('Array', 'ARRAY')
_m.count = 9
_m.use_constant_offset = True
_m.constant_offset_displace = (0.0, 1.92, 0.0)
_m.use_relative_offset = False
_m.relative_offset_displace = (0.0, 0.9, 0.0)
ob_fence.location = (8.66, 1.64, 0.0)
ob_fence.rotation_euler = (0.0, -0.0, -3.142)
ob_fence.lineart.crease_threshold = 0.0
_m = ob_fence.modifiers.new('Array', 'ARRAY')
_m.count = 14
_m.use_constant_offset = True
_m.constant_offset_displace = (0.0, 1.92, 0.0)
_m.use_relative_offset = False
_m.relative_offset_displace = (0.0, 0.9, 0.0)

# ---- collection membership
col_collection_1.objects.link(ob_fence_004)
col_collection_1.objects.link(ob_fence_003)
col_collection_1.objects.link(ob_fence_002)
col_collection_1.objects.link(ob_fence_001)
col_collection_1.objects.link(ob_fence)

# ---- scene / render settings (as saved in the file)
scene.frame_start = 1; scene.frame_end = 250; scene.frame_set(1)
scene.render.engine = 'BLENDER_EEVEE_NEXT'
scene.render.resolution_percentage = 50
scene.render.dither_intensity = 0.0
scene.cycles.use_denoising = False
scene.cycles.samples = 10
scene.cycles.sampling_pattern = 'TABULATED_SOBOL'
scene.cycles.light_sampling_threshold = 0.0
scene.cycles.use_adaptive_sampling = False
scene.cycles.use_light_tree = False
scene.cycles.blur_glossy = 0.0
scene.cycles.pixel_filter_type = 'GAUSSIAN'
scene.cycles.sample_clamp_indirect = 0.0
scene.view_settings.view_transform = 'Standard'
bpy.context.view_layer.update()

# ---- added for rendering (the .blend has no active camera and no usable light): camera, sun
cam_auto = bpy.data.cameras.new('AutoCamera')
cam_auto.lens = 50.0
cam_auto.sensor_width = 36.0
cam_auto.clip_end = 1000.0
ob_auto_camera = bpy.data.objects.new('AutoCamera', cam_auto)
scene.collection.objects.link(ob_auto_camera)
ob_auto_camera.location = (29.9122, -47.3827, 24.3818)
ob_auto_camera.rotation_euler = (1.09748, -7.21219e-08, 0.694738)
scene.camera = ob_auto_camera
light_auto_sun = bpy.data.lights.new('AutoSun', 'SUN')
light_auto_sun.energy = 3.0
light_auto_sun.angle = 0.0523599
ob_auto_sun = bpy.data.objects.new('AutoSun', light_auto_sun)
scene.collection.objects.link(ob_auto_sun)
ob_auto_sun.rotation_euler = (0.872665, 0.174533, 0.523599)
bpy.context.view_layer.update()
